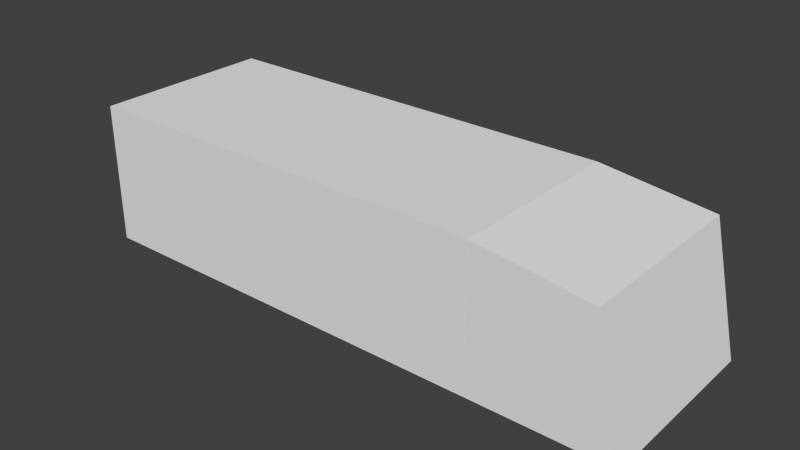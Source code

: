 # Source: chassis5.blend  (saved by Blender 2.68.0; exported with 4.5.12 LTS)
import bpy
from mathutils import Matrix  # noqa: F401  (used for matrix-valued properties, if any)

bpy.ops.wm.read_factory_settings(use_empty=True)
scene = bpy.context.scene
scene.name = 'Scene'

# ---- collections
col_collection_2 = bpy.data.collections.new('Collection 2'); scene.collection.children.link(col_collection_2)

# ---- world
world_world = bpy.data.worlds.new('World'); scene.world = world_world
world_world.color = (0.05088, 0.05088, 0.05088)
world_world.use_sun_shadow = False
world_world.sun_shadow_jitter_overblur = 0.0
world_world.cycles.sampling_method = 'MANUAL'
world_world.cycles.sample_map_resolution = 256

# ---- meshes
me_colli_convex = bpy.data.meshes.new('colli_convex')
me_colli_convex.from_pydata([(-0.5, -1.444, -2.0), (-0.5, 1.444, -2.0), (0.5, 1.444, -2.0), (0.5, -1.444, -2.0), (-0.5, -1.444, 2.0), (-0.5, 1.444, 2.0), (0.3, 1.444, 1.6), (0.3, -1.444, 1.6)], [], [(4, 5, 1, 0), (5, 6, 2, 1), (6, 7, 3, 2), (7, 4, 0, 3), (0, 1, 2, 3), (7, 6, 5, 4)])
me_colli_convex.use_remesh_preserve_volume = False
me_colli_convex.use_remesh_preserve_attributes = False
me_colli_convex.use_mirror_vertex_groups = False
me_colli_convex.update()
me_colli_box = bpy.data.meshes.new('colli_box')
me_colli_box.from_pydata([(-1.0, -1.0, -1.0), (-1.0, 1.0, -1.0), (1.0, 1.0, -1.0), (1.0, -1.0, -1.0), (-1.0, -1.0, 1.0), (-1.0, 1.0, 1.0), (1.0, 1.0, 1.0), (1.0, -1.0, 1.0)], [], [(4, 5, 1, 0), (5, 6, 2, 1), (6, 7, 3, 2), (7, 4, 0, 3), (0, 1, 2, 3), (7, 6, 5, 4)])
me_colli_box.use_remesh_preserve_volume = False
me_colli_box.use_remesh_preserve_attributes = False
me_colli_box.use_mirror_vertex_groups = False
me_colli_box.update()

# ---- objects
ob_colli_wheel5 = bpy.data.objects.new('colli_wheel5', None)
ob_colli_wheel4 = bpy.data.objects.new('colli_wheel4', None)
ob_colli_mass = bpy.data.objects.new('colli_mass', None)
ob_colli_wheel0 = bpy.data.objects.new('colli_wheel0', None)
ob_colli_wheel2 = bpy.data.objects.new('colli_wheel2', None)
ob_colli_wheel3 = bpy.data.objects.new('colli_wheel3', None)
ob_colli_wheel1 = bpy.data.objects.new('colli_wheel1', None)
ob_colli_convex1 = bpy.data.objects.new('colli_convex1', me_colli_convex)
ob_colli_box0 = bpy.data.objects.new('colli_box0', me_colli_box)

# ---- transforms, parenting, visibility, modifiers, constraints
ob_colli_wheel5.location = (-2.0, -1.0, 0.35)
ob_colli_wheel5.scale = (0.35, 0.35, 0.35)
ob_colli_wheel5.empty_display_type = 'CIRCLE'
ob_colli_wheel5.empty_image_offset = (0.0, 0.0)
ob_colli_wheel5.lineart.crease_threshold = 0.0
ob_colli_wheel4.location = (-2.0, 1.0, 0.35)
ob_colli_wheel4.scale = (0.35, 0.35, 0.35)
ob_colli_wheel4.empty_display_type = 'CIRCLE'
ob_colli_wheel4.empty_image_offset = (0.0, 0.0)
ob_colli_wheel4.lineart.crease_threshold = 0.0
ob_colli_mass.location = (0.0, 2.98e-08, 1.0)
ob_colli_mass.empty_image_offset = (0.0, 0.0)
ob_colli_mass.lineart.crease_threshold = 0.0
ob_colli_wheel0.location = (3.0, 1.0, 0.35)
ob_colli_wheel0.scale = (0.35, 0.35, 0.35)
ob_colli_wheel0.empty_display_type = 'CIRCLE'
ob_colli_wheel0.empty_image_offset = (0.0, 0.0)
ob_colli_wheel0.lineart.crease_threshold = 0.0
ob_colli_wheel2.location = (-3.0, 1.0, 0.35)
ob_colli_wheel2.scale = (0.35, 0.35, 0.35)
ob_colli_wheel2.empty_display_type = 'CIRCLE'
ob_colli_wheel2.empty_image_offset = (0.0, 0.0)
ob_colli_wheel2.lineart.crease_threshold = 0.0
ob_colli_wheel3.location = (-3.0, -1.0, 0.35)
ob_colli_wheel3.scale = (0.35, 0.35, 0.35)
ob_colli_wheel3.empty_display_type = 'CIRCLE'
ob_colli_wheel3.empty_image_offset = (0.0, 0.0)
ob_colli_wheel3.lineart.crease_threshold = 0.0
ob_colli_wheel1.location = (3.0, -1.0, 0.35)
ob_colli_wheel1.scale = (0.35, 0.35, 0.35)
ob_colli_wheel1.empty_display_type = 'CIRCLE'
ob_colli_wheel1.empty_image_offset = (0.0, 0.0)
ob_colli_wheel1.lineart.crease_threshold = 0.0
ob_colli_convex1.location = (3.0, 0.0, 1.4)
ob_colli_convex1.scale = (2.0, 0.9, 0.5)
ob_colli_convex1.display_type = 'WIRE'
ob_colli_convex1.lineart.crease_threshold = 0.0
ob_colli_box0.location = (-1.0, 0.0, 1.4)
ob_colli_box0.scale = (3.0, 1.3, 1.0)
ob_colli_box0.display_type = 'WIRE'
ob_colli_box0.lineart.crease_threshold = 0.0

# ---- collection membership
col_collection_2.objects.link(ob_colli_wheel5)
col_collection_2.objects.link(ob_colli_wheel4)
col_collection_2.objects.link(ob_colli_mass)
col_collection_2.objects.link(ob_colli_wheel0)
col_collection_2.objects.link(ob_colli_wheel2)
col_collection_2.objects.link(ob_colli_wheel3)
col_collection_2.objects.link(ob_colli_wheel1)
col_collection_2.objects.link(ob_colli_convex1)
col_collection_2.objects.link(ob_colli_box0)

# ---- scene / render settings (as saved in the file)
scene.frame_start = 1; scene.frame_end = 250; scene.frame_set(1)
scene.render.engine = 'BLENDER_EEVEE_NEXT'
scene.render.image_settings.compression = 90
scene.render.resolution_percentage = 50
scene.render.dither_intensity = 0.0
scene.cycles.use_denoising = False
scene.cycles.samples = 10
scene.cycles.sampling_pattern = 'TABULATED_SOBOL'
scene.cycles.light_sampling_threshold = 0.0
scene.cycles.use_adaptive_sampling = False
scene.cycles.use_light_tree = False
scene.cycles.blur_glossy = 0.0
scene.cycles.volume_bounces = 1
scene.cycles.pixel_filter_type = 'GAUSSIAN'
scene.cycles.sample_clamp_indirect = 0.0
scene.view_settings.view_transform = 'Standard'
bpy.context.view_layer.update()

# ---- added for rendering (the .blend has no active camera and no usable light): camera, sun
cam_auto = bpy.data.cameras.new('AutoCamera')
cam_auto.lens = 50.0
cam_auto.sensor_width = 36.0
cam_auto.clip_end = 1000.0
ob_auto_camera = bpy.data.objects.new('AutoCamera', cam_auto)
scene.collection.objects.link(ob_auto_camera)
ob_auto_camera.location = (7.99985, -9.59982, 7.79988)
ob_auto_camera.rotation_euler = (1.09748, -7.21219e-08, 0.694738)
scene.camera = ob_auto_camera
light_auto_sun = bpy.data.lights.new('AutoSun', 'SUN')
light_auto_sun.energy = 3.0
light_auto_sun.angle = 0.0523599
ob_auto_sun = bpy.data.objects.new('AutoSun', light_auto_sun)
scene.collection.objects.link(ob_auto_sun)
ob_auto_sun.rotation_euler = (0.872665, 0.174533, 0.523599)
bpy.context.view_layer.update()
